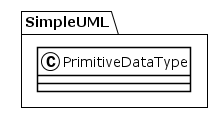

The diagram above was rendered by PlantUML. Its source (embedded in the PNG):
@startuml
!theme plain
package SimpleUML {
class PrimitiveDataType {
}
}
@enduml